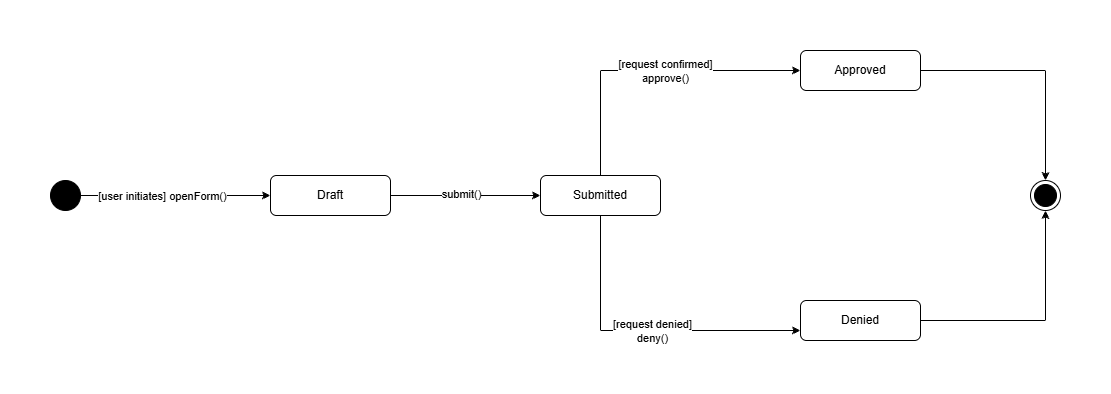

The diagram above was exported from draw.io. Its source (the exported page's mxGraphModel, read from the mxfile embedded in the PNG):
<mxGraphModel dx="732" dy="575" grid="1" gridSize="10" guides="1" tooltips="1" connect="1" arrows="1" fold="1" page="1" pageScale="1" pageWidth="1200" pageHeight="1600" math="0" shadow="0">
  <root>
    <mxCell id="0" />
    <mxCell id="1" parent="0" />
    <mxCell id="OZ98lFX5UUjTrYaco52T-5" edge="1" parent="1" source="OZ98lFX5UUjTrYaco52T-1" style="edgeStyle=orthogonalEdgeStyle;rounded=0;orthogonalLoop=1;jettySize=auto;html=1;exitX=1;exitY=0.5;exitDx=0;exitDy=0;" target="OZ98lFX5UUjTrYaco52T-3">
      <mxGeometry relative="1" as="geometry" />
    </mxCell>
    <mxCell id="OZ98lFX5UUjTrYaco52T-6" connectable="0" parent="OZ98lFX5UUjTrYaco52T-5" style="edgeLabel;html=1;align=center;verticalAlign=middle;resizable=0;points=[];" value="[user initiates] openForm()" vertex="1">
      <mxGeometry relative="1" x="-0.1453" as="geometry">
        <mxPoint as="offset" />
      </mxGeometry>
    </mxCell>
    <mxCell id="OZ98lFX5UUjTrYaco52T-1" parent="1" style="ellipse;fillColor=strokeColor;html=1;" value="" vertex="1">
      <mxGeometry height="30" width="30" x="80" y="230" as="geometry" />
    </mxCell>
    <mxCell id="OZ98lFX5UUjTrYaco52T-2" parent="1" style="ellipse;html=1;shape=endState;fillColor=strokeColor;" value="" vertex="1">
      <mxGeometry height="30" width="30" x="1060" y="230" as="geometry" />
    </mxCell>
    <mxCell id="OZ98lFX5UUjTrYaco52T-11" edge="1" parent="1" source="OZ98lFX5UUjTrYaco52T-3" style="edgeStyle=orthogonalEdgeStyle;rounded=0;orthogonalLoop=1;jettySize=auto;html=1;exitX=1;exitY=0.5;exitDx=0;exitDy=0;entryX=0;entryY=0.5;entryDx=0;entryDy=0;" target="OZ98lFX5UUjTrYaco52T-7">
      <mxGeometry relative="1" as="geometry" />
    </mxCell>
    <mxCell id="OZ98lFX5UUjTrYaco52T-20" connectable="0" parent="OZ98lFX5UUjTrYaco52T-11" style="edgeLabel;html=1;align=center;verticalAlign=middle;resizable=0;points=[];" value="submit()" vertex="1">
      <mxGeometry relative="1" x="-0.072" y="2" as="geometry">
        <mxPoint as="offset" />
      </mxGeometry>
    </mxCell>
    <mxCell id="OZ98lFX5UUjTrYaco52T-3" parent="1" style="rounded=1;whiteSpace=wrap;html=1;" value="Draft" vertex="1">
      <mxGeometry height="40" width="120" x="300" y="225" as="geometry" />
    </mxCell>
    <mxCell id="OZ98lFX5UUjTrYaco52T-7" parent="1" style="rounded=1;whiteSpace=wrap;html=1;" value="Submitted" vertex="1">
      <mxGeometry height="40" width="120" x="570" y="225" as="geometry" />
    </mxCell>
    <mxCell id="OZ98lFX5UUjTrYaco52T-14" edge="1" parent="1" source="OZ98lFX5UUjTrYaco52T-7" style="edgeStyle=orthogonalEdgeStyle;rounded=0;orthogonalLoop=1;jettySize=auto;html=1;exitX=0.5;exitY=0;exitDx=0;exitDy=0;entryX=0;entryY=0.5;entryDx=0;entryDy=0;" target="OZ98lFX5UUjTrYaco52T-10">
      <mxGeometry relative="1" as="geometry">
        <mxPoint x="690" y="360" as="sourcePoint" />
      </mxGeometry>
    </mxCell>
    <mxCell id="OZ98lFX5UUjTrYaco52T-22" connectable="0" parent="OZ98lFX5UUjTrYaco52T-14" style="edgeLabel;html=1;align=center;verticalAlign=middle;resizable=0;points=[];" value="[request confirmed]&lt;div&gt;approve()&lt;/div&gt;" vertex="1">
      <mxGeometry relative="1" x="0.1108" as="geometry">
        <mxPoint as="offset" />
      </mxGeometry>
    </mxCell>
    <mxCell id="OZ98lFX5UUjTrYaco52T-15" edge="1" parent="1" source="OZ98lFX5UUjTrYaco52T-7" style="edgeStyle=orthogonalEdgeStyle;rounded=0;orthogonalLoop=1;jettySize=auto;html=1;entryX=0;entryY=0.75;entryDx=0;entryDy=0;exitX=0.5;exitY=1;exitDx=0;exitDy=0;" target="OZ98lFX5UUjTrYaco52T-9">
      <mxGeometry relative="1" as="geometry">
        <mxPoint x="690" y="380" as="sourcePoint" />
      </mxGeometry>
    </mxCell>
    <mxCell id="OZ98lFX5UUjTrYaco52T-23" connectable="0" parent="OZ98lFX5UUjTrYaco52T-15" style="edgeLabel;html=1;align=center;verticalAlign=middle;resizable=0;points=[];" value="[request denied]&lt;div&gt;deny()&lt;/div&gt;" vertex="1">
      <mxGeometry relative="1" x="0.0565" as="geometry">
        <mxPoint as="offset" />
      </mxGeometry>
    </mxCell>
    <mxCell id="OZ98lFX5UUjTrYaco52T-16" edge="1" parent="1" source="OZ98lFX5UUjTrYaco52T-9" style="edgeStyle=orthogonalEdgeStyle;rounded=0;orthogonalLoop=1;jettySize=auto;html=1;exitX=1;exitY=0.5;exitDx=0;exitDy=0;entryX=0.5;entryY=1;entryDx=0;entryDy=0;" target="OZ98lFX5UUjTrYaco52T-2">
      <mxGeometry relative="1" as="geometry" />
    </mxCell>
    <mxCell id="OZ98lFX5UUjTrYaco52T-9" parent="1" style="rounded=1;whiteSpace=wrap;html=1;" value="Denied" vertex="1">
      <mxGeometry height="40" width="120" x="830" y="350" as="geometry" />
    </mxCell>
    <mxCell id="OZ98lFX5UUjTrYaco52T-19" edge="1" parent="1" source="OZ98lFX5UUjTrYaco52T-10" style="edgeStyle=orthogonalEdgeStyle;rounded=0;orthogonalLoop=1;jettySize=auto;html=1;exitX=1;exitY=0.5;exitDx=0;exitDy=0;entryX=0.5;entryY=0;entryDx=0;entryDy=0;" target="OZ98lFX5UUjTrYaco52T-2">
      <mxGeometry relative="1" as="geometry" />
    </mxCell>
    <mxCell id="OZ98lFX5UUjTrYaco52T-10" parent="1" style="rounded=1;whiteSpace=wrap;html=1;" value="Approved" vertex="1">
      <mxGeometry height="40" width="120" x="830" y="100" as="geometry" />
    </mxCell>
  </root>
</mxGraphModel>